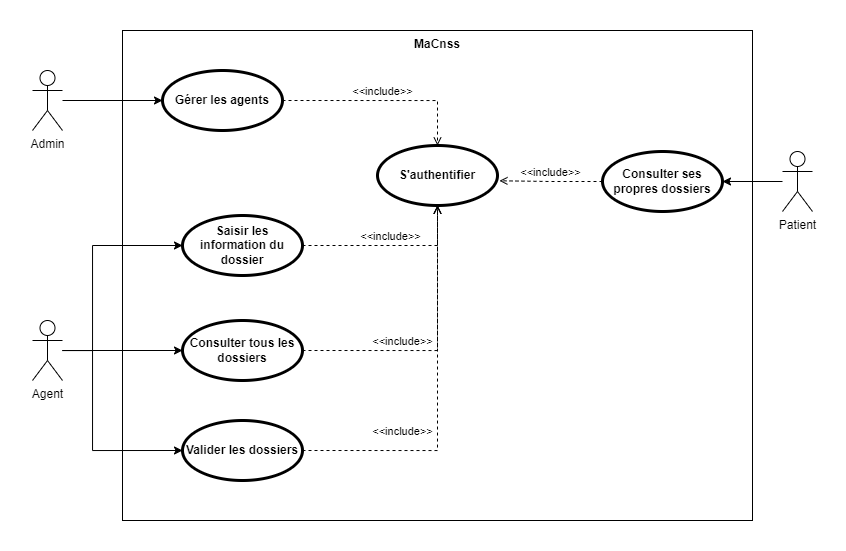

The diagram above was exported from draw.io. Its source (the exported page's mxGraphModel, read from the mxfile embedded in the PNG):
<mxGraphModel dx="1237" dy="699" grid="1" gridSize="10" guides="1" tooltips="1" connect="1" arrows="1" fold="1" page="1" pageScale="1" pageWidth="850" pageHeight="1100" math="0" shadow="0">
  <root>
    <mxCell id="0" />
    <mxCell id="1" parent="0" />
    <mxCell id="ElL9FHTEMA6Et9cp20c3-2" value="MaCnss" style="shape=rect;html=1;verticalAlign=top;fontStyle=1;whiteSpace=wrap;align=center;" parent="1" vertex="1">
      <mxGeometry x="120" y="130" width="630" height="490" as="geometry" />
    </mxCell>
    <mxCell id="6wzzKQG3c-4qi-aJuaqa-10" style="edgeStyle=orthogonalEdgeStyle;rounded=0;orthogonalLoop=1;jettySize=auto;html=1;" edge="1" parent="1" source="ElL9FHTEMA6Et9cp20c3-1" target="6wzzKQG3c-4qi-aJuaqa-1">
      <mxGeometry relative="1" as="geometry" />
    </mxCell>
    <mxCell id="ElL9FHTEMA6Et9cp20c3-1" value="Admin" style="shape=umlActor;html=1;verticalLabelPosition=bottom;verticalAlign=top;align=center;" parent="1" vertex="1">
      <mxGeometry x="30" y="170" width="30" height="60" as="geometry" />
    </mxCell>
    <mxCell id="6wzzKQG3c-4qi-aJuaqa-17" style="edgeStyle=orthogonalEdgeStyle;rounded=0;orthogonalLoop=1;jettySize=auto;html=1;entryX=0;entryY=0.5;entryDx=0;entryDy=0;" edge="1" parent="1" source="ElL9FHTEMA6Et9cp20c3-3" target="6wzzKQG3c-4qi-aJuaqa-16">
      <mxGeometry relative="1" as="geometry" />
    </mxCell>
    <mxCell id="6wzzKQG3c-4qi-aJuaqa-19" style="edgeStyle=orthogonalEdgeStyle;rounded=0;orthogonalLoop=1;jettySize=auto;html=1;entryX=0;entryY=0.5;entryDx=0;entryDy=0;" edge="1" parent="1" source="ElL9FHTEMA6Et9cp20c3-3" target="ElL9FHTEMA6Et9cp20c3-6">
      <mxGeometry relative="1" as="geometry">
        <Array as="points">
          <mxPoint x="90" y="450" />
          <mxPoint x="90" y="345" />
        </Array>
      </mxGeometry>
    </mxCell>
    <mxCell id="6wzzKQG3c-4qi-aJuaqa-21" style="edgeStyle=orthogonalEdgeStyle;rounded=0;orthogonalLoop=1;jettySize=auto;html=1;entryX=0;entryY=0.5;entryDx=0;entryDy=0;" edge="1" parent="1" source="ElL9FHTEMA6Et9cp20c3-3" target="6wzzKQG3c-4qi-aJuaqa-20">
      <mxGeometry relative="1" as="geometry">
        <Array as="points">
          <mxPoint x="90" y="450" />
          <mxPoint x="90" y="550" />
        </Array>
      </mxGeometry>
    </mxCell>
    <mxCell id="ElL9FHTEMA6Et9cp20c3-3" value="Agent&lt;span style=&quot;color: rgba(0, 0, 0, 0); font-family: monospace; font-size: 0px; text-align: start;&quot;&gt;%3CmxGraphModel%3E%3Croot%3E%3CmxCell%20id%3D%220%22%2F%3E%3CmxCell%20id%3D%221%22%20parent%3D%220%22%2F%3E%3CmxCell%20id%3D%222%22%20value%3D%22Admin%22%20style%3D%22shape%3DumlActor%3Bhtml%3D1%3BverticalLabelPosition%3Dbottom%3BverticalAlign%3Dtop%3Balign%3Dcenter%3B%22%20vertex%3D%221%22%20parent%3D%221%22%3E%3CmxGeometry%20x%3D%2280%22%20y%3D%22180%22%20width%3D%2230%22%20height%3D%2260%22%20as%3D%22geometry%22%2F%3E%3C%2FmxCell%3E%3C%2Froot%3E%3C%2FmxGraphModel%3E&lt;/span&gt;" style="shape=umlActor;html=1;verticalLabelPosition=bottom;verticalAlign=top;align=center;" parent="1" vertex="1">
      <mxGeometry x="30" y="420" width="30" height="60" as="geometry" />
    </mxCell>
    <mxCell id="6wzzKQG3c-4qi-aJuaqa-14" style="edgeStyle=orthogonalEdgeStyle;rounded=0;orthogonalLoop=1;jettySize=auto;html=1;" edge="1" parent="1" source="ElL9FHTEMA6Et9cp20c3-4" target="6wzzKQG3c-4qi-aJuaqa-13">
      <mxGeometry relative="1" as="geometry" />
    </mxCell>
    <mxCell id="ElL9FHTEMA6Et9cp20c3-4" value="&lt;div style=&quot;text-align: center;&quot;&gt;&lt;span style=&quot;text-align: start; background-color: initial;&quot;&gt;Patient&lt;/span&gt;&lt;/div&gt;&lt;div style=&quot;text-align: center;&quot;&gt;&lt;span style=&quot;color: rgba(0, 0, 0, 0); font-family: monospace; font-size: 0px; text-align: start; background-color: initial;&quot;&gt;%3CmxGraphModel%3E%3Croot%3E%3CmxCell%20id%3D%220%22%2F%3E%3CmxCell%20id%3D%221%22%20parent%3D%220%22%2F%3E%3CmxCell%20id%3D%222%22%20value%3D%22Admin%22%20style%3D%22shape%3DumlActor%3Bhtml%3D1%3BverticalLabelPosition%3Dbottom%3BverticalAlign%3Dtop%3Balign%3Dcenter%3B%22%20vertex%3D%221%22%20parent%3D%221%22%3E%3CmxGeometry%20x%3D%2280%22%20y%3D%22180%22%20width%3D%2230%22%20height%3D%2260%22%20as%3D%22geometry%22%2F%3E%3C%2FmxCell%3E%3C%2Froot%3E%3C%2FmxGraphModel%3E&lt;/span&gt;&lt;/div&gt;" style="shape=umlActor;html=1;verticalLabelPosition=bottom;verticalAlign=top;align=center;" parent="1" vertex="1">
      <mxGeometry x="780" y="251" width="30" height="60" as="geometry" />
    </mxCell>
    <mxCell id="ElL9FHTEMA6Et9cp20c3-6" value="Saisir les information du dossier" style="shape=ellipse;html=1;strokeWidth=3;fontStyle=1;whiteSpace=wrap;align=center;perimeter=ellipsePerimeter;" parent="1" vertex="1">
      <mxGeometry x="180" y="315" width="120" height="60" as="geometry" />
    </mxCell>
    <mxCell id="ElL9FHTEMA6Et9cp20c3-8" value="S'authentifier" style="shape=ellipse;html=1;strokeWidth=3;fontStyle=1;whiteSpace=wrap;align=center;perimeter=ellipsePerimeter;" parent="1" vertex="1">
      <mxGeometry x="375" y="245" width="120" height="60" as="geometry" />
    </mxCell>
    <mxCell id="ElL9FHTEMA6Et9cp20c3-11" value="&amp;lt;&amp;lt;include&amp;gt;&amp;gt;" style="edgeStyle=orthogonalEdgeStyle;html=1;endArrow=open;verticalAlign=bottom;dashed=1;labelBackgroundColor=none;rounded=0;exitX=1;exitY=0.5;exitDx=0;exitDy=0;entryX=0.5;entryY=1;entryDx=0;entryDy=0;" parent="1" source="ElL9FHTEMA6Et9cp20c3-6" target="ElL9FHTEMA6Et9cp20c3-8" edge="1">
      <mxGeometry width="160" relative="1" as="geometry">
        <mxPoint x="490" y="480" as="sourcePoint" />
        <mxPoint x="650" y="480" as="targetPoint" />
      </mxGeometry>
    </mxCell>
    <mxCell id="6wzzKQG3c-4qi-aJuaqa-1" value="Gérer les agents" style="shape=ellipse;html=1;strokeWidth=3;fontStyle=1;whiteSpace=wrap;align=center;perimeter=ellipsePerimeter;" vertex="1" parent="1">
      <mxGeometry x="160" y="170" width="120" height="60" as="geometry" />
    </mxCell>
    <mxCell id="6wzzKQG3c-4qi-aJuaqa-12" value="&amp;lt;&amp;lt;include&amp;gt;&amp;gt;" style="edgeStyle=orthogonalEdgeStyle;html=1;endArrow=open;verticalAlign=bottom;dashed=1;labelBackgroundColor=none;rounded=0;exitX=1;exitY=0.5;exitDx=0;exitDy=0;entryX=0.5;entryY=0;entryDx=0;entryDy=0;" edge="1" parent="1" source="6wzzKQG3c-4qi-aJuaqa-1" target="ElL9FHTEMA6Et9cp20c3-8">
      <mxGeometry width="160" relative="1" as="geometry">
        <mxPoint x="310.0000000000023" y="355" as="sourcePoint" />
        <mxPoint x="420.0000000000002" y="315" as="targetPoint" />
      </mxGeometry>
    </mxCell>
    <mxCell id="6wzzKQG3c-4qi-aJuaqa-13" value="Consulter ses propres dossiers" style="shape=ellipse;html=1;strokeWidth=3;fontStyle=1;whiteSpace=wrap;align=center;perimeter=ellipsePerimeter;" vertex="1" parent="1">
      <mxGeometry x="600" y="251" width="120" height="60" as="geometry" />
    </mxCell>
    <mxCell id="6wzzKQG3c-4qi-aJuaqa-15" value="&amp;lt;&amp;lt;include&amp;gt;&amp;gt;" style="edgeStyle=orthogonalEdgeStyle;html=1;endArrow=open;verticalAlign=bottom;dashed=1;labelBackgroundColor=none;rounded=0;exitX=0;exitY=0.5;exitDx=0;exitDy=0;entryX=1.016;entryY=0.588;entryDx=0;entryDy=0;entryPerimeter=0;" edge="1" parent="1" source="6wzzKQG3c-4qi-aJuaqa-13" target="ElL9FHTEMA6Et9cp20c3-8">
      <mxGeometry width="160" relative="1" as="geometry">
        <mxPoint x="290.0000000000023" y="210" as="sourcePoint" />
        <mxPoint x="420.0000000000002" y="255" as="targetPoint" />
      </mxGeometry>
    </mxCell>
    <mxCell id="6wzzKQG3c-4qi-aJuaqa-16" value="Consulter tous les dossiers" style="shape=ellipse;html=1;strokeWidth=3;fontStyle=1;whiteSpace=wrap;align=center;perimeter=ellipsePerimeter;" vertex="1" parent="1">
      <mxGeometry x="180" y="420" width="120" height="60" as="geometry" />
    </mxCell>
    <mxCell id="6wzzKQG3c-4qi-aJuaqa-20" value="Valider les dossiers" style="shape=ellipse;html=1;strokeWidth=3;fontStyle=1;whiteSpace=wrap;align=center;perimeter=ellipsePerimeter;" vertex="1" parent="1">
      <mxGeometry x="180" y="520" width="120" height="60" as="geometry" />
    </mxCell>
    <mxCell id="6wzzKQG3c-4qi-aJuaqa-22" value="&amp;lt;&amp;lt;include&amp;gt;&amp;gt;" style="edgeStyle=orthogonalEdgeStyle;html=1;endArrow=open;verticalAlign=bottom;dashed=1;labelBackgroundColor=none;rounded=0;exitX=1;exitY=0.5;exitDx=0;exitDy=0;" edge="1" parent="1" source="6wzzKQG3c-4qi-aJuaqa-16" target="ElL9FHTEMA6Et9cp20c3-8">
      <mxGeometry x="-0.2857" width="160" relative="1" as="geometry">
        <mxPoint x="310" y="355" as="sourcePoint" />
        <mxPoint x="445" y="315" as="targetPoint" />
        <mxPoint as="offset" />
      </mxGeometry>
    </mxCell>
    <mxCell id="6wzzKQG3c-4qi-aJuaqa-23" value="&amp;lt;&amp;lt;include&amp;gt;&amp;gt;" style="edgeStyle=orthogonalEdgeStyle;html=1;endArrow=open;verticalAlign=bottom;dashed=1;labelBackgroundColor=none;rounded=0;exitX=1;exitY=0.5;exitDx=0;exitDy=0;" edge="1" parent="1" source="6wzzKQG3c-4qi-aJuaqa-20" target="ElL9FHTEMA6Et9cp20c3-8">
      <mxGeometry x="-0.4737" y="10" width="160" relative="1" as="geometry">
        <mxPoint x="310" y="460" as="sourcePoint" />
        <mxPoint x="445.0000000000002" y="315" as="targetPoint" />
        <mxPoint as="offset" />
      </mxGeometry>
    </mxCell>
  </root>
</mxGraphModel>